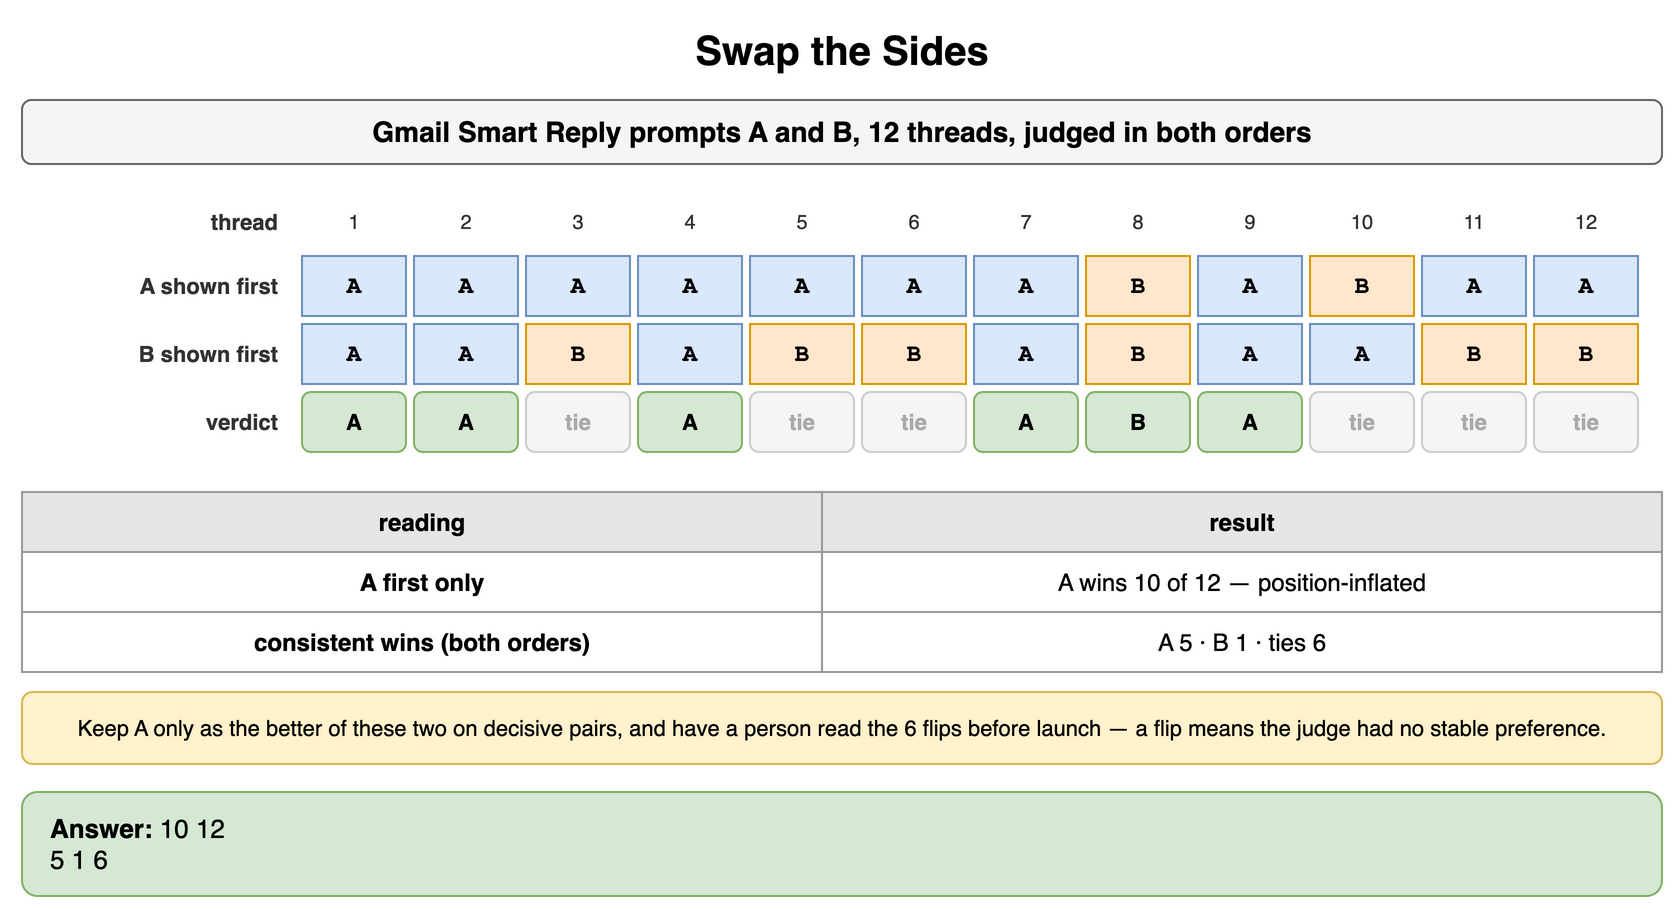

The diagram above was exported from draw.io. Its source (the exported page's mxGraphModel, read from the mxfile embedded in the PNG):
<mxGraphModel dx="900" dy="462" grid="1" gridSize="10" guides="1" tooltips="1" connect="1" arrows="1" fold="1" page="1" pageScale="1" pageWidth="900" pageHeight="462" math="0" shadow="0">
  <root>
    <mxCell id="0" />
    <mxCell id="1" parent="0" />
    <mxCell id="d1" value="Swap the Sides" style="text;html=1;align=center;verticalAlign=middle;whiteSpace=wrap;fontSize=20;fontStyle=1;" vertex="1" parent="1">
      <mxGeometry x="40" y="10" width="820" height="30" as="geometry" />
    </mxCell>
    <mxCell id="d2" value="Gmail Smart Reply prompts A and B, 12 threads, judged in both orders" style="rounded=1;whiteSpace=wrap;html=1;fillColor=#f5f5f5;strokeColor=#666666;fontStyle=1;fontSize=14;" vertex="1" parent="1">
      <mxGeometry x="40" y="50" width="820" height="32" as="geometry" />
    </mxCell>
    <mxCell id="d3" value="thread" style="text;html=1;whiteSpace=wrap;fontSize=11;align=right;verticalAlign=middle;fontSize=11;fontColor=#333333;fontStyle=1;" vertex="1" parent="1">
      <mxGeometry x="40" y="98" width="130" height="26" as="geometry" />
    </mxCell>
    <mxCell id="d4" value="A shown first" style="text;html=1;whiteSpace=wrap;fontSize=11;align=right;verticalAlign=middle;fontSize=11;fontColor=#333333;fontStyle=1;" vertex="1" parent="1">
      <mxGeometry x="40" y="128" width="130" height="30" as="geometry" />
    </mxCell>
    <mxCell id="d5" value="B shown first" style="text;html=1;whiteSpace=wrap;fontSize=11;align=right;verticalAlign=middle;fontSize=11;fontColor=#333333;fontStyle=1;" vertex="1" parent="1">
      <mxGeometry x="40" y="162" width="130" height="30" as="geometry" />
    </mxCell>
    <mxCell id="d6" value="verdict" style="text;html=1;whiteSpace=wrap;fontSize=11;align=right;verticalAlign=middle;fontSize=11;fontColor=#333333;fontStyle=1;" vertex="1" parent="1">
      <mxGeometry x="40" y="196" width="130" height="30" as="geometry" />
    </mxCell>
    <mxCell id="d7" value="1" style="text;html=1;whiteSpace=wrap;fontSize=11;align=center;verticalAlign=middle;fontSize=10;fontColor=#333333;" vertex="1" parent="1">
      <mxGeometry x="180" y="98" width="52" height="26" as="geometry" />
    </mxCell>
    <mxCell id="d8" value="A" style="rounded=0;whiteSpace=wrap;html=1;fontFamily=Courier New;fontStyle=1;fontSize=13;fillColor=#dae8fc;strokeColor=#6c8ebf;fontSize=12;" vertex="1" parent="1">
      <mxGeometry x="180" y="128" width="52" height="30" as="geometry" />
    </mxCell>
    <mxCell id="d9" value="A" style="rounded=0;whiteSpace=wrap;html=1;fontFamily=Courier New;fontStyle=1;fontSize=13;fillColor=#dae8fc;strokeColor=#6c8ebf;fontSize=12;" vertex="1" parent="1">
      <mxGeometry x="180" y="162" width="52" height="30" as="geometry" />
    </mxCell>
    <mxCell id="d10" value="A" style="rounded=1;whiteSpace=wrap;html=1;fillColor=#d5e8d4;strokeColor=#82b366;fontSize=11;align=center;fontStyle=1;" vertex="1" parent="1">
      <mxGeometry x="180" y="196" width="52" height="30" as="geometry" />
    </mxCell>
    <mxCell id="d11" value="2" style="text;html=1;whiteSpace=wrap;fontSize=11;align=center;verticalAlign=middle;fontSize=10;fontColor=#333333;" vertex="1" parent="1">
      <mxGeometry x="236" y="98" width="52" height="26" as="geometry" />
    </mxCell>
    <mxCell id="d12" value="A" style="rounded=0;whiteSpace=wrap;html=1;fontFamily=Courier New;fontStyle=1;fontSize=13;fillColor=#dae8fc;strokeColor=#6c8ebf;fontSize=12;" vertex="1" parent="1">
      <mxGeometry x="236" y="128" width="52" height="30" as="geometry" />
    </mxCell>
    <mxCell id="d13" value="A" style="rounded=0;whiteSpace=wrap;html=1;fontFamily=Courier New;fontStyle=1;fontSize=13;fillColor=#dae8fc;strokeColor=#6c8ebf;fontSize=12;" vertex="1" parent="1">
      <mxGeometry x="236" y="162" width="52" height="30" as="geometry" />
    </mxCell>
    <mxCell id="d14" value="A" style="rounded=1;whiteSpace=wrap;html=1;fillColor=#d5e8d4;strokeColor=#82b366;fontSize=11;align=center;fontStyle=1;" vertex="1" parent="1">
      <mxGeometry x="236" y="196" width="52" height="30" as="geometry" />
    </mxCell>
    <mxCell id="d15" value="3" style="text;html=1;whiteSpace=wrap;fontSize=11;align=center;verticalAlign=middle;fontSize=10;fontColor=#333333;" vertex="1" parent="1">
      <mxGeometry x="292" y="98" width="52" height="26" as="geometry" />
    </mxCell>
    <mxCell id="d16" value="A" style="rounded=0;whiteSpace=wrap;html=1;fontFamily=Courier New;fontStyle=1;fontSize=13;fillColor=#dae8fc;strokeColor=#6c8ebf;fontSize=12;" vertex="1" parent="1">
      <mxGeometry x="292" y="128" width="52" height="30" as="geometry" />
    </mxCell>
    <mxCell id="d17" value="B" style="rounded=0;whiteSpace=wrap;html=1;fontFamily=Courier New;fontStyle=1;fontSize=13;fillColor=#ffe6cc;strokeColor=#d79b00;fontSize=12;" vertex="1" parent="1">
      <mxGeometry x="292" y="162" width="52" height="30" as="geometry" />
    </mxCell>
    <mxCell id="d18" value="tie" style="rounded=1;whiteSpace=wrap;html=1;fillColor=#f5f5f5;strokeColor=#cccccc;fontSize=11;align=center;fontStyle=1;fontColor=#aaaaaa;" vertex="1" parent="1">
      <mxGeometry x="292" y="196" width="52" height="30" as="geometry" />
    </mxCell>
    <mxCell id="d19" value="4" style="text;html=1;whiteSpace=wrap;fontSize=11;align=center;verticalAlign=middle;fontSize=10;fontColor=#333333;" vertex="1" parent="1">
      <mxGeometry x="348" y="98" width="52" height="26" as="geometry" />
    </mxCell>
    <mxCell id="d20" value="A" style="rounded=0;whiteSpace=wrap;html=1;fontFamily=Courier New;fontStyle=1;fontSize=13;fillColor=#dae8fc;strokeColor=#6c8ebf;fontSize=12;" vertex="1" parent="1">
      <mxGeometry x="348" y="128" width="52" height="30" as="geometry" />
    </mxCell>
    <mxCell id="d21" value="A" style="rounded=0;whiteSpace=wrap;html=1;fontFamily=Courier New;fontStyle=1;fontSize=13;fillColor=#dae8fc;strokeColor=#6c8ebf;fontSize=12;" vertex="1" parent="1">
      <mxGeometry x="348" y="162" width="52" height="30" as="geometry" />
    </mxCell>
    <mxCell id="d22" value="A" style="rounded=1;whiteSpace=wrap;html=1;fillColor=#d5e8d4;strokeColor=#82b366;fontSize=11;align=center;fontStyle=1;" vertex="1" parent="1">
      <mxGeometry x="348" y="196" width="52" height="30" as="geometry" />
    </mxCell>
    <mxCell id="d23" value="5" style="text;html=1;whiteSpace=wrap;fontSize=11;align=center;verticalAlign=middle;fontSize=10;fontColor=#333333;" vertex="1" parent="1">
      <mxGeometry x="404" y="98" width="52" height="26" as="geometry" />
    </mxCell>
    <mxCell id="d24" value="A" style="rounded=0;whiteSpace=wrap;html=1;fontFamily=Courier New;fontStyle=1;fontSize=13;fillColor=#dae8fc;strokeColor=#6c8ebf;fontSize=12;" vertex="1" parent="1">
      <mxGeometry x="404" y="128" width="52" height="30" as="geometry" />
    </mxCell>
    <mxCell id="d25" value="B" style="rounded=0;whiteSpace=wrap;html=1;fontFamily=Courier New;fontStyle=1;fontSize=13;fillColor=#ffe6cc;strokeColor=#d79b00;fontSize=12;" vertex="1" parent="1">
      <mxGeometry x="404" y="162" width="52" height="30" as="geometry" />
    </mxCell>
    <mxCell id="d26" value="tie" style="rounded=1;whiteSpace=wrap;html=1;fillColor=#f5f5f5;strokeColor=#cccccc;fontSize=11;align=center;fontStyle=1;fontColor=#aaaaaa;" vertex="1" parent="1">
      <mxGeometry x="404" y="196" width="52" height="30" as="geometry" />
    </mxCell>
    <mxCell id="d27" value="6" style="text;html=1;whiteSpace=wrap;fontSize=11;align=center;verticalAlign=middle;fontSize=10;fontColor=#333333;" vertex="1" parent="1">
      <mxGeometry x="460" y="98" width="52" height="26" as="geometry" />
    </mxCell>
    <mxCell id="d28" value="A" style="rounded=0;whiteSpace=wrap;html=1;fontFamily=Courier New;fontStyle=1;fontSize=13;fillColor=#dae8fc;strokeColor=#6c8ebf;fontSize=12;" vertex="1" parent="1">
      <mxGeometry x="460" y="128" width="52" height="30" as="geometry" />
    </mxCell>
    <mxCell id="d29" value="B" style="rounded=0;whiteSpace=wrap;html=1;fontFamily=Courier New;fontStyle=1;fontSize=13;fillColor=#ffe6cc;strokeColor=#d79b00;fontSize=12;" vertex="1" parent="1">
      <mxGeometry x="460" y="162" width="52" height="30" as="geometry" />
    </mxCell>
    <mxCell id="d30" value="tie" style="rounded=1;whiteSpace=wrap;html=1;fillColor=#f5f5f5;strokeColor=#cccccc;fontSize=11;align=center;fontStyle=1;fontColor=#aaaaaa;" vertex="1" parent="1">
      <mxGeometry x="460" y="196" width="52" height="30" as="geometry" />
    </mxCell>
    <mxCell id="d31" value="7" style="text;html=1;whiteSpace=wrap;fontSize=11;align=center;verticalAlign=middle;fontSize=10;fontColor=#333333;" vertex="1" parent="1">
      <mxGeometry x="516" y="98" width="52" height="26" as="geometry" />
    </mxCell>
    <mxCell id="d32" value="A" style="rounded=0;whiteSpace=wrap;html=1;fontFamily=Courier New;fontStyle=1;fontSize=13;fillColor=#dae8fc;strokeColor=#6c8ebf;fontSize=12;" vertex="1" parent="1">
      <mxGeometry x="516" y="128" width="52" height="30" as="geometry" />
    </mxCell>
    <mxCell id="d33" value="A" style="rounded=0;whiteSpace=wrap;html=1;fontFamily=Courier New;fontStyle=1;fontSize=13;fillColor=#dae8fc;strokeColor=#6c8ebf;fontSize=12;" vertex="1" parent="1">
      <mxGeometry x="516" y="162" width="52" height="30" as="geometry" />
    </mxCell>
    <mxCell id="d34" value="A" style="rounded=1;whiteSpace=wrap;html=1;fillColor=#d5e8d4;strokeColor=#82b366;fontSize=11;align=center;fontStyle=1;" vertex="1" parent="1">
      <mxGeometry x="516" y="196" width="52" height="30" as="geometry" />
    </mxCell>
    <mxCell id="d35" value="8" style="text;html=1;whiteSpace=wrap;fontSize=11;align=center;verticalAlign=middle;fontSize=10;fontColor=#333333;" vertex="1" parent="1">
      <mxGeometry x="572" y="98" width="52" height="26" as="geometry" />
    </mxCell>
    <mxCell id="d36" value="B" style="rounded=0;whiteSpace=wrap;html=1;fontFamily=Courier New;fontStyle=1;fontSize=13;fillColor=#ffe6cc;strokeColor=#d79b00;fontSize=12;" vertex="1" parent="1">
      <mxGeometry x="572" y="128" width="52" height="30" as="geometry" />
    </mxCell>
    <mxCell id="d37" value="B" style="rounded=0;whiteSpace=wrap;html=1;fontFamily=Courier New;fontStyle=1;fontSize=13;fillColor=#ffe6cc;strokeColor=#d79b00;fontSize=12;" vertex="1" parent="1">
      <mxGeometry x="572" y="162" width="52" height="30" as="geometry" />
    </mxCell>
    <mxCell id="d38" value="B" style="rounded=1;whiteSpace=wrap;html=1;fillColor=#d5e8d4;strokeColor=#82b366;fontSize=11;align=center;fontStyle=1;" vertex="1" parent="1">
      <mxGeometry x="572" y="196" width="52" height="30" as="geometry" />
    </mxCell>
    <mxCell id="d39" value="9" style="text;html=1;whiteSpace=wrap;fontSize=11;align=center;verticalAlign=middle;fontSize=10;fontColor=#333333;" vertex="1" parent="1">
      <mxGeometry x="628" y="98" width="52" height="26" as="geometry" />
    </mxCell>
    <mxCell id="d40" value="A" style="rounded=0;whiteSpace=wrap;html=1;fontFamily=Courier New;fontStyle=1;fontSize=13;fillColor=#dae8fc;strokeColor=#6c8ebf;fontSize=12;" vertex="1" parent="1">
      <mxGeometry x="628" y="128" width="52" height="30" as="geometry" />
    </mxCell>
    <mxCell id="d41" value="A" style="rounded=0;whiteSpace=wrap;html=1;fontFamily=Courier New;fontStyle=1;fontSize=13;fillColor=#dae8fc;strokeColor=#6c8ebf;fontSize=12;" vertex="1" parent="1">
      <mxGeometry x="628" y="162" width="52" height="30" as="geometry" />
    </mxCell>
    <mxCell id="d42" value="A" style="rounded=1;whiteSpace=wrap;html=1;fillColor=#d5e8d4;strokeColor=#82b366;fontSize=11;align=center;fontStyle=1;" vertex="1" parent="1">
      <mxGeometry x="628" y="196" width="52" height="30" as="geometry" />
    </mxCell>
    <mxCell id="d43" value="10" style="text;html=1;whiteSpace=wrap;fontSize=11;align=center;verticalAlign=middle;fontSize=10;fontColor=#333333;" vertex="1" parent="1">
      <mxGeometry x="684" y="98" width="52" height="26" as="geometry" />
    </mxCell>
    <mxCell id="d44" value="B" style="rounded=0;whiteSpace=wrap;html=1;fontFamily=Courier New;fontStyle=1;fontSize=13;fillColor=#ffe6cc;strokeColor=#d79b00;fontSize=12;" vertex="1" parent="1">
      <mxGeometry x="684" y="128" width="52" height="30" as="geometry" />
    </mxCell>
    <mxCell id="d45" value="A" style="rounded=0;whiteSpace=wrap;html=1;fontFamily=Courier New;fontStyle=1;fontSize=13;fillColor=#dae8fc;strokeColor=#6c8ebf;fontSize=12;" vertex="1" parent="1">
      <mxGeometry x="684" y="162" width="52" height="30" as="geometry" />
    </mxCell>
    <mxCell id="d46" value="tie" style="rounded=1;whiteSpace=wrap;html=1;fillColor=#f5f5f5;strokeColor=#cccccc;fontSize=11;align=center;fontStyle=1;fontColor=#aaaaaa;" vertex="1" parent="1">
      <mxGeometry x="684" y="196" width="52" height="30" as="geometry" />
    </mxCell>
    <mxCell id="d47" value="11" style="text;html=1;whiteSpace=wrap;fontSize=11;align=center;verticalAlign=middle;fontSize=10;fontColor=#333333;" vertex="1" parent="1">
      <mxGeometry x="740" y="98" width="52" height="26" as="geometry" />
    </mxCell>
    <mxCell id="d48" value="A" style="rounded=0;whiteSpace=wrap;html=1;fontFamily=Courier New;fontStyle=1;fontSize=13;fillColor=#dae8fc;strokeColor=#6c8ebf;fontSize=12;" vertex="1" parent="1">
      <mxGeometry x="740" y="128" width="52" height="30" as="geometry" />
    </mxCell>
    <mxCell id="d49" value="B" style="rounded=0;whiteSpace=wrap;html=1;fontFamily=Courier New;fontStyle=1;fontSize=13;fillColor=#ffe6cc;strokeColor=#d79b00;fontSize=12;" vertex="1" parent="1">
      <mxGeometry x="740" y="162" width="52" height="30" as="geometry" />
    </mxCell>
    <mxCell id="d50" value="tie" style="rounded=1;whiteSpace=wrap;html=1;fillColor=#f5f5f5;strokeColor=#cccccc;fontSize=11;align=center;fontStyle=1;fontColor=#aaaaaa;" vertex="1" parent="1">
      <mxGeometry x="740" y="196" width="52" height="30" as="geometry" />
    </mxCell>
    <mxCell id="d51" value="12" style="text;html=1;whiteSpace=wrap;fontSize=11;align=center;verticalAlign=middle;fontSize=10;fontColor=#333333;" vertex="1" parent="1">
      <mxGeometry x="796" y="98" width="52" height="26" as="geometry" />
    </mxCell>
    <mxCell id="d52" value="A" style="rounded=0;whiteSpace=wrap;html=1;fontFamily=Courier New;fontStyle=1;fontSize=13;fillColor=#dae8fc;strokeColor=#6c8ebf;fontSize=12;" vertex="1" parent="1">
      <mxGeometry x="796" y="128" width="52" height="30" as="geometry" />
    </mxCell>
    <mxCell id="d53" value="B" style="rounded=0;whiteSpace=wrap;html=1;fontFamily=Courier New;fontStyle=1;fontSize=13;fillColor=#ffe6cc;strokeColor=#d79b00;fontSize=12;" vertex="1" parent="1">
      <mxGeometry x="796" y="162" width="52" height="30" as="geometry" />
    </mxCell>
    <mxCell id="d54" value="tie" style="rounded=1;whiteSpace=wrap;html=1;fillColor=#f5f5f5;strokeColor=#cccccc;fontSize=11;align=center;fontStyle=1;fontColor=#aaaaaa;" vertex="1" parent="1">
      <mxGeometry x="796" y="196" width="52" height="30" as="geometry" />
    </mxCell>
    <mxCell id="d55" value="reading" style="whiteSpace=wrap;html=1;fillColor=#e6e6e6;strokeColor=#999999;fontStyle=1;fontSize=12;" vertex="1" parent="1">
      <mxGeometry x="40" y="246" width="400" height="30" as="geometry" />
    </mxCell>
    <mxCell id="d56" value="result" style="whiteSpace=wrap;html=1;fillColor=#e6e6e6;strokeColor=#999999;fontStyle=1;fontSize=12;" vertex="1" parent="1">
      <mxGeometry x="440" y="246" width="420" height="30" as="geometry" />
    </mxCell>
    <mxCell id="d57" value="A first only" style="whiteSpace=wrap;html=1;strokeColor=#999999;fontSize=12;fillColor=#ffffff;fontStyle=1;" vertex="1" parent="1">
      <mxGeometry x="40" y="276" width="400" height="30" as="geometry" />
    </mxCell>
    <mxCell id="d58" value="A wins 10 of 12 — position-inflated" style="whiteSpace=wrap;html=1;strokeColor=#999999;fontSize=12;fillColor=#ffffff;" vertex="1" parent="1">
      <mxGeometry x="440" y="276" width="420" height="30" as="geometry" />
    </mxCell>
    <mxCell id="d59" value="consistent wins (both orders)" style="whiteSpace=wrap;html=1;strokeColor=#999999;fontSize=12;fillColor=#ffffff;fontStyle=1;" vertex="1" parent="1">
      <mxGeometry x="40" y="306" width="400" height="30" as="geometry" />
    </mxCell>
    <mxCell id="d60" value="A 5 · B 1 · ties 6" style="whiteSpace=wrap;html=1;strokeColor=#999999;fontSize=12;fillColor=#ffffff;" vertex="1" parent="1">
      <mxGeometry x="440" y="306" width="420" height="30" as="geometry" />
    </mxCell>
    <mxCell id="d61" value="Keep A only as the better of these two on decisive pairs, and have a person read the 6 flips before launch — a flip means the judge had no stable preference." style="rounded=1;whiteSpace=wrap;html=1;fillColor=#fff2cc;strokeColor=#d6b656;fontSize=11;align=center;" vertex="1" parent="1">
      <mxGeometry x="40" y="346" width="820" height="36" as="geometry" />
    </mxCell>
    <mxCell id="d62" value="&lt;b&gt;Answer:&lt;/b&gt; 10 12&lt;br&gt;5 1 6" style="rounded=1;whiteSpace=wrap;html=1;fillColor=#d5e8d4;strokeColor=#82b366;fontSize=13;align=left;spacingLeft=12;" vertex="1" parent="1">
      <mxGeometry x="40" y="396" width="820" height="52" as="geometry" />
    </mxCell>
  </root>
</mxGraphModel>